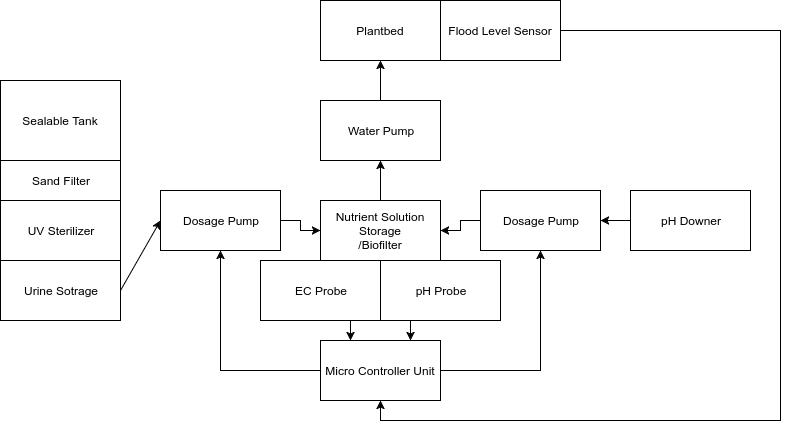

The diagram above was exported from draw.io. Its source (the exported page's mxGraphModel, read from the mxfile embedded in the PNG):
<mxGraphModel dx="1041" dy="691" grid="1" gridSize="10" guides="1" tooltips="1" connect="1" arrows="1" fold="1" page="1" pageScale="1" pageWidth="850" pageHeight="1100" background="#ffffff" math="0" shadow="0">
  <root>
    <mxCell id="0" />
    <mxCell id="1" parent="0" />
    <mxCell id="2" value="Sealable Tank" style="whiteSpace=wrap;html=1;" vertex="1" parent="1">
      <mxGeometry x="40" y="220" width="120" height="80" as="geometry" />
    </mxCell>
    <mxCell id="3" value="UV Sterilizer" style="whiteSpace=wrap;html=1;" vertex="1" parent="1">
      <mxGeometry x="40" y="340" width="120" height="60" as="geometry" />
    </mxCell>
    <mxCell id="4" value="Sand Filter" style="whiteSpace=wrap;html=1;" vertex="1" parent="1">
      <mxGeometry x="40" y="300" width="120" height="40" as="geometry" />
    </mxCell>
    <mxCell id="5" value="Urine Sotrage" style="whiteSpace=wrap;html=1;" vertex="1" parent="1">
      <mxGeometry x="40" y="400" width="120" height="60" as="geometry" />
    </mxCell>
    <mxCell id="32" style="edgeStyle=orthogonalEdgeStyle;rounded=0;html=1;exitX=0.5;exitY=0;entryX=0.5;entryY=1;jettySize=auto;orthogonalLoop=1;" edge="1" parent="1" source="6" target="17">
      <mxGeometry relative="1" as="geometry" />
    </mxCell>
    <mxCell id="6" value="Nutrient Solution Storage&lt;div&gt;/Biofilter&lt;/div&gt;" style="whiteSpace=wrap;html=1;" vertex="1" parent="1">
      <mxGeometry x="360" y="340" width="120" height="60" as="geometry" />
    </mxCell>
    <mxCell id="10" style="edgeStyle=orthogonalEdgeStyle;rounded=0;html=1;exitX=1;exitY=0.5;entryX=0;entryY=0.5;jettySize=auto;orthogonalLoop=1;" edge="1" parent="1" source="7" target="6">
      <mxGeometry relative="1" as="geometry" />
    </mxCell>
    <mxCell id="7" value="Dosage Pump" style="whiteSpace=wrap;html=1;" vertex="1" parent="1">
      <mxGeometry x="200" y="330" width="120" height="60" as="geometry" />
    </mxCell>
    <mxCell id="8" value="" style="endArrow=classic;html=1;exitX=1;exitY=0.5;entryX=0;entryY=0.5;" edge="1" parent="1" source="5" target="7">
      <mxGeometry width="50" height="50" relative="1" as="geometry">
        <mxPoint x="150" y="390" as="sourcePoint" />
        <mxPoint x="200" y="340" as="targetPoint" />
      </mxGeometry>
    </mxCell>
    <mxCell id="15" style="edgeStyle=orthogonalEdgeStyle;rounded=0;html=1;exitX=0;exitY=0.5;entryX=1;entryY=0.5;jettySize=auto;orthogonalLoop=1;" edge="1" parent="1" source="12" target="13">
      <mxGeometry relative="1" as="geometry" />
    </mxCell>
    <mxCell id="12" value="pH Downer" style="whiteSpace=wrap;html=1;" vertex="1" parent="1">
      <mxGeometry x="670" y="330" width="120" height="60" as="geometry" />
    </mxCell>
    <mxCell id="14" style="edgeStyle=orthogonalEdgeStyle;rounded=0;html=1;exitX=0;exitY=0.5;entryX=1;entryY=0.5;jettySize=auto;orthogonalLoop=1;" edge="1" parent="1" source="13" target="6">
      <mxGeometry relative="1" as="geometry" />
    </mxCell>
    <mxCell id="13" value="Dosage Pump" style="whiteSpace=wrap;html=1;" vertex="1" parent="1">
      <mxGeometry x="520" y="330" width="120" height="60" as="geometry" />
    </mxCell>
    <mxCell id="33" style="edgeStyle=orthogonalEdgeStyle;rounded=0;html=1;exitX=0.5;exitY=0;jettySize=auto;orthogonalLoop=1;" edge="1" parent="1" source="17" target="18">
      <mxGeometry relative="1" as="geometry" />
    </mxCell>
    <mxCell id="17" value="Water Pump" style="whiteSpace=wrap;html=1;" vertex="1" parent="1">
      <mxGeometry x="360" y="240" width="120" height="60" as="geometry" />
    </mxCell>
    <mxCell id="18" value="Plantbed" style="whiteSpace=wrap;html=1;" vertex="1" parent="1">
      <mxGeometry x="360" y="140" width="120" height="60" as="geometry" />
    </mxCell>
    <mxCell id="28" style="edgeStyle=orthogonalEdgeStyle;rounded=0;html=1;exitX=0.75;exitY=1;entryX=0.25;entryY=0;jettySize=auto;orthogonalLoop=1;" edge="1" parent="1" source="20" target="23">
      <mxGeometry relative="1" as="geometry" />
    </mxCell>
    <mxCell id="20" value="EC Probe" style="whiteSpace=wrap;html=1;" vertex="1" parent="1">
      <mxGeometry x="300" y="400" width="120" height="60" as="geometry" />
    </mxCell>
    <mxCell id="29" style="edgeStyle=orthogonalEdgeStyle;rounded=0;html=1;exitX=0.25;exitY=1;entryX=0.75;entryY=0;jettySize=auto;orthogonalLoop=1;" edge="1" parent="1" source="22" target="23">
      <mxGeometry relative="1" as="geometry" />
    </mxCell>
    <mxCell id="22" value="pH Probe" style="whiteSpace=wrap;html=1;" vertex="1" parent="1">
      <mxGeometry x="420" y="400" width="120" height="60" as="geometry" />
    </mxCell>
    <mxCell id="24" style="edgeStyle=orthogonalEdgeStyle;rounded=0;html=1;entryX=0.5;entryY=1;jettySize=auto;orthogonalLoop=1;" edge="1" parent="1" source="23" target="13">
      <mxGeometry relative="1" as="geometry" />
    </mxCell>
    <mxCell id="25" style="edgeStyle=orthogonalEdgeStyle;rounded=0;html=1;exitX=0;exitY=0.5;jettySize=auto;orthogonalLoop=1;" edge="1" parent="1" source="23" target="7">
      <mxGeometry relative="1" as="geometry" />
    </mxCell>
    <mxCell id="23" value="Micro Controller Unit" style="whiteSpace=wrap;html=1;" vertex="1" parent="1">
      <mxGeometry x="360" y="480" width="120" height="60" as="geometry" />
    </mxCell>
    <mxCell id="27" style="edgeStyle=orthogonalEdgeStyle;rounded=0;html=1;exitX=0.5;exitY=1;entryX=0.5;entryY=1;jettySize=auto;orthogonalLoop=1;" edge="1" parent="1" source="20" target="20">
      <mxGeometry relative="1" as="geometry" />
    </mxCell>
    <mxCell id="31" style="edgeStyle=orthogonalEdgeStyle;rounded=0;html=1;exitX=1;exitY=0.5;entryX=0.5;entryY=1;jettySize=auto;orthogonalLoop=1;" edge="1" parent="1" source="30" target="23">
      <mxGeometry relative="1" as="geometry">
        <Array as="points">
          <mxPoint x="820" y="170" />
          <mxPoint x="820" y="560" />
          <mxPoint x="420" y="560" />
        </Array>
      </mxGeometry>
    </mxCell>
    <mxCell id="30" value="Flood Level Sensor" style="whiteSpace=wrap;html=1;" vertex="1" parent="1">
      <mxGeometry x="480" y="140" width="120" height="60" as="geometry" />
    </mxCell>
  </root>
</mxGraphModel>